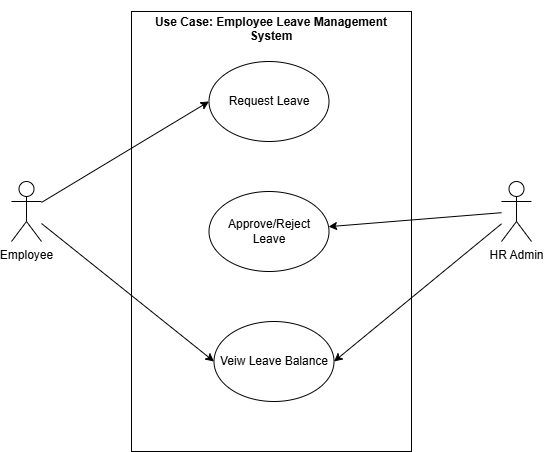

The diagram above was exported from draw.io. Its source (the exported page's mxGraphModel, read from the mxfile embedded in the PNG):
<mxGraphModel dx="897" dy="496" grid="1" gridSize="10" guides="1" tooltips="1" connect="1" arrows="1" fold="1" page="1" pageScale="1" pageWidth="850" pageHeight="1100" math="0" shadow="0">
  <root>
    <mxCell id="0" />
    <mxCell id="1" parent="0" />
    <mxCell id="4MBVMopuZsH8af0p1gLR-2" value="" style="rounded=0;whiteSpace=wrap;html=1;fillColor=none;" vertex="1" parent="1">
      <mxGeometry x="280" y="40" width="280" height="440" as="geometry" />
    </mxCell>
    <mxCell id="4MBVMopuZsH8af0p1gLR-8" style="rounded=0;orthogonalLoop=1;jettySize=auto;html=1;entryX=0;entryY=0.5;entryDx=0;entryDy=0;" edge="1" parent="1" source="4MBVMopuZsH8af0p1gLR-3" target="4MBVMopuZsH8af0p1gLR-5">
      <mxGeometry relative="1" as="geometry" />
    </mxCell>
    <mxCell id="4MBVMopuZsH8af0p1gLR-11" style="rounded=0;orthogonalLoop=1;jettySize=auto;html=1;entryX=0;entryY=0.5;entryDx=0;entryDy=0;" edge="1" parent="1" source="4MBVMopuZsH8af0p1gLR-3" target="4MBVMopuZsH8af0p1gLR-7">
      <mxGeometry relative="1" as="geometry" />
    </mxCell>
    <mxCell id="4MBVMopuZsH8af0p1gLR-3" value="Employee" style="shape=umlActor;verticalLabelPosition=bottom;verticalAlign=top;html=1;outlineConnect=0;" vertex="1" parent="1">
      <mxGeometry x="160" y="210" width="30" height="60" as="geometry" />
    </mxCell>
    <mxCell id="4MBVMopuZsH8af0p1gLR-9" style="rounded=0;orthogonalLoop=1;jettySize=auto;html=1;" edge="1" parent="1" source="4MBVMopuZsH8af0p1gLR-4" target="4MBVMopuZsH8af0p1gLR-6">
      <mxGeometry relative="1" as="geometry" />
    </mxCell>
    <mxCell id="4MBVMopuZsH8af0p1gLR-10" style="rounded=0;orthogonalLoop=1;jettySize=auto;html=1;entryX=1;entryY=0.5;entryDx=0;entryDy=0;" edge="1" parent="1" source="4MBVMopuZsH8af0p1gLR-4" target="4MBVMopuZsH8af0p1gLR-7">
      <mxGeometry relative="1" as="geometry" />
    </mxCell>
    <mxCell id="4MBVMopuZsH8af0p1gLR-4" value="HR Admin" style="shape=umlActor;verticalLabelPosition=bottom;verticalAlign=top;html=1;outlineConnect=0;" vertex="1" parent="1">
      <mxGeometry x="650" y="210" width="30" height="60" as="geometry" />
    </mxCell>
    <mxCell id="4MBVMopuZsH8af0p1gLR-5" value="Request Leave" style="ellipse;whiteSpace=wrap;html=1;" vertex="1" parent="1">
      <mxGeometry x="357.5" y="90" width="120" height="80" as="geometry" />
    </mxCell>
    <mxCell id="4MBVMopuZsH8af0p1gLR-6" value="Approve/Reject Leave" style="ellipse;whiteSpace=wrap;html=1;" vertex="1" parent="1">
      <mxGeometry x="357.5" y="220" width="120" height="80" as="geometry" />
    </mxCell>
    <mxCell id="4MBVMopuZsH8af0p1gLR-7" value="Veiw Leave Balance" style="ellipse;whiteSpace=wrap;html=1;" vertex="1" parent="1">
      <mxGeometry x="362.5" y="350" width="120" height="80" as="geometry" />
    </mxCell>
    <mxCell id="4MBVMopuZsH8af0p1gLR-12" value="&#10;Use Case: Employee Leave Management System&#10;&#10;" style="text;html=1;align=center;verticalAlign=middle;whiteSpace=wrap;rounded=0;fontStyle=1" vertex="1" parent="1">
      <mxGeometry x="280" y="60" width="280" height="10" as="geometry" />
    </mxCell>
  </root>
</mxGraphModel>